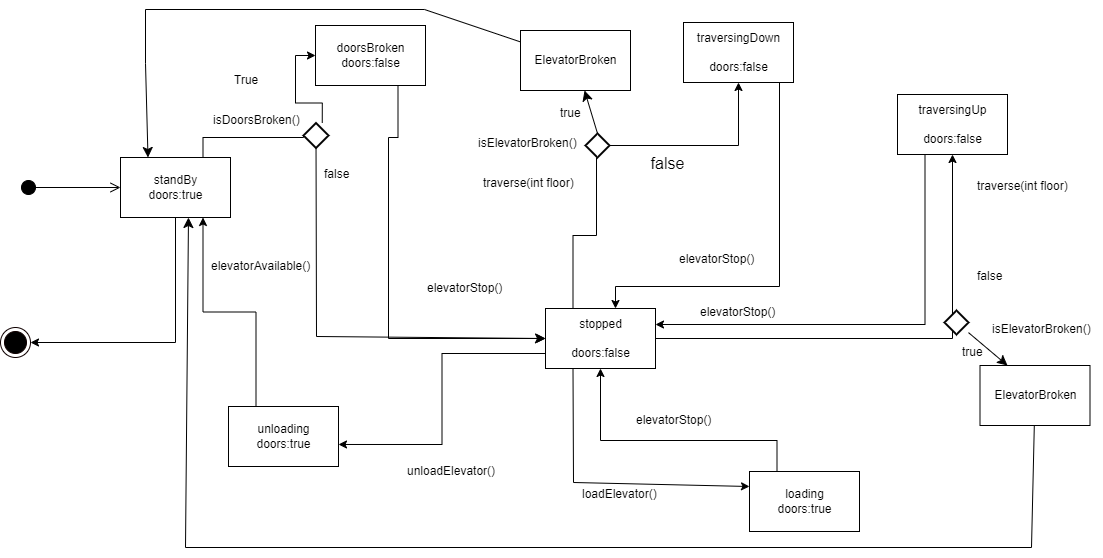

The diagram above was exported from draw.io. Its source (the exported page's mxGraphModel, read from the mxfile embedded in the PNG):
<mxGraphModel dx="2335" dy="778" grid="0" gridSize="10" guides="1" tooltips="1" connect="1" arrows="1" fold="1" page="1" pageScale="1" pageWidth="1200" pageHeight="800" math="0" shadow="0">
  <root>
    <mxCell id="0" />
    <mxCell id="1" parent="0" />
    <mxCell id="Reu2XKYA8I8a6eq9TY9n-2" value="" style="html=1;verticalAlign=bottom;startArrow=circle;startFill=1;endArrow=open;startSize=6;endSize=8;rounded=0;entryX=0;entryY=0.5;entryDx=0;entryDy=0;" parent="1" target="Reu2XKYA8I8a6eq9TY9n-3" edge="1">
      <mxGeometry width="80" relative="1" as="geometry">
        <mxPoint x="-1123" y="301" as="sourcePoint" />
        <mxPoint x="-1053" y="291" as="targetPoint" />
      </mxGeometry>
    </mxCell>
    <mxCell id="Reu2XKYA8I8a6eq9TY9n-9" style="edgeStyle=orthogonalEdgeStyle;orthogonalLoop=1;jettySize=auto;html=1;exitX=0.75;exitY=0;exitDx=0;exitDy=0;entryX=0;entryY=0.5;entryDx=0;entryDy=0;rounded=0;startArrow=none;" parent="1" source="CKea35buYGMJ68p3oxt7-1" target="Reu2XKYA8I8a6eq9TY9n-4" edge="1">
      <mxGeometry relative="1" as="geometry">
        <Array as="points">
          <mxPoint x="-755" y="251" />
          <mxPoint x="-755" y="452" />
        </Array>
      </mxGeometry>
    </mxCell>
    <mxCell id="Reu2XKYA8I8a6eq9TY9n-18" style="edgeStyle=orthogonalEdgeStyle;rounded=0;orthogonalLoop=1;jettySize=auto;html=1;entryX=1;entryY=0.5;entryDx=0;entryDy=0;exitX=0.5;exitY=1;exitDx=0;exitDy=0;" parent="1" source="Reu2XKYA8I8a6eq9TY9n-3" target="Reu2XKYA8I8a6eq9TY9n-8" edge="1">
      <mxGeometry relative="1" as="geometry" />
    </mxCell>
    <mxCell id="Reu2XKYA8I8a6eq9TY9n-3" value="standBy&lt;br&gt;doors:true&lt;br style=&quot;border-color: var(--border-color);&quot;&gt;" style="html=1;" parent="1" vertex="1">
      <mxGeometry x="-1023" y="271" width="110" height="60" as="geometry" />
    </mxCell>
    <mxCell id="Reu2XKYA8I8a6eq9TY9n-14" style="edgeStyle=orthogonalEdgeStyle;orthogonalLoop=1;jettySize=auto;html=1;exitX=1;exitY=0.5;exitDx=0;exitDy=0;rounded=0;startArrow=none;exitPerimeter=0;" parent="1" source="CKea35buYGMJ68p3oxt7-13" target="Reu2XKYA8I8a6eq9TY9n-6" edge="1">
      <mxGeometry relative="1" as="geometry">
        <Array as="points" />
      </mxGeometry>
    </mxCell>
    <mxCell id="Reu2XKYA8I8a6eq9TY9n-16" style="edgeStyle=orthogonalEdgeStyle;rounded=0;orthogonalLoop=1;jettySize=auto;html=1;exitX=1;exitY=0.5;exitDx=0;exitDy=0;" parent="1" source="Reu2XKYA8I8a6eq9TY9n-4" target="Reu2XKYA8I8a6eq9TY9n-5" edge="1">
      <mxGeometry relative="1" as="geometry" />
    </mxCell>
    <mxCell id="qNJ-X22r8prI6cUes_Un-11" style="edgeStyle=orthogonalEdgeStyle;rounded=0;orthogonalLoop=1;jettySize=auto;html=1;exitX=0;exitY=0.75;exitDx=0;exitDy=0;entryX=1;entryY=0.633;entryDx=0;entryDy=0;entryPerimeter=0;startArrow=none;startFill=0;endArrow=classic;endFill=1;" parent="1" source="Reu2XKYA8I8a6eq9TY9n-4" target="qNJ-X22r8prI6cUes_Un-6" edge="1">
      <mxGeometry relative="1" as="geometry" />
    </mxCell>
    <mxCell id="Reu2XKYA8I8a6eq9TY9n-4" value="stopped&lt;br&gt;&lt;br&gt;doors:false&lt;br&gt;" style="html=1;" parent="1" vertex="1">
      <mxGeometry x="-598" y="422" width="110" height="60" as="geometry" />
    </mxCell>
    <mxCell id="Reu2XKYA8I8a6eq9TY9n-5" value="traversingUp&lt;br&gt;&lt;br&gt;doors:false" style="html=1;" parent="1" vertex="1">
      <mxGeometry x="-246" y="208" width="110" height="60" as="geometry" />
    </mxCell>
    <mxCell id="Reu2XKYA8I8a6eq9TY9n-6" value="traversingDown&lt;br&gt;&lt;br&gt;doors:false&lt;br&gt;" style="html=1;" parent="1" vertex="1">
      <mxGeometry x="-460" y="136" width="110" height="60" as="geometry" />
    </mxCell>
    <mxCell id="Reu2XKYA8I8a6eq9TY9n-8" value="" style="ellipse;html=1;shape=endState;fillColor=#000000;strokeColor=#0F0000;" parent="1" vertex="1">
      <mxGeometry x="-1143" y="441" width="30" height="30" as="geometry" />
    </mxCell>
    <mxCell id="sZ2ftvZIst8l-KpHcSyD-3" style="edgeStyle=orthogonalEdgeStyle;rounded=0;orthogonalLoop=1;jettySize=auto;html=1;exitX=0.25;exitY=0;exitDx=0;exitDy=0;entryX=0.5;entryY=1;entryDx=0;entryDy=0;startArrow=none;startFill=0;endArrow=classic;endFill=1;" parent="1" source="qNJ-X22r8prI6cUes_Un-5" target="Reu2XKYA8I8a6eq9TY9n-4" edge="1">
      <mxGeometry relative="1" as="geometry">
        <Array as="points">
          <mxPoint x="-366" y="554" />
          <mxPoint x="-543" y="554" />
        </Array>
      </mxGeometry>
    </mxCell>
    <mxCell id="qNJ-X22r8prI6cUes_Un-5" value="loading&lt;br&gt;doors:true" style="html=1;" parent="1" vertex="1">
      <mxGeometry x="-394" y="585" width="110" height="60" as="geometry" />
    </mxCell>
    <mxCell id="qNJ-X22r8prI6cUes_Un-12" style="edgeStyle=orthogonalEdgeStyle;rounded=0;orthogonalLoop=1;jettySize=auto;html=1;exitX=0.25;exitY=0;exitDx=0;exitDy=0;entryX=0.75;entryY=1;entryDx=0;entryDy=0;startArrow=none;startFill=0;endArrow=classic;endFill=1;" parent="1" source="qNJ-X22r8prI6cUes_Un-6" target="Reu2XKYA8I8a6eq9TY9n-3" edge="1">
      <mxGeometry relative="1" as="geometry" />
    </mxCell>
    <mxCell id="qNJ-X22r8prI6cUes_Un-6" value="unloading&lt;br&gt;doors:true" style="html=1;" parent="1" vertex="1">
      <mxGeometry x="-915" y="520" width="110" height="60" as="geometry" />
    </mxCell>
    <mxCell id="qNJ-X22r8prI6cUes_Un-7" style="edgeStyle=orthogonalEdgeStyle;orthogonalLoop=1;jettySize=auto;html=1;exitX=0.25;exitY=0;exitDx=0;exitDy=0;rounded=0;entryX=0.25;entryY=1;entryDx=0;entryDy=0;endArrow=none;endFill=0;startArrow=classic;startFill=1;" parent="1" target="Reu2XKYA8I8a6eq9TY9n-5" edge="1">
      <mxGeometry relative="1" as="geometry">
        <mxPoint x="-488" y="438" as="sourcePoint" />
        <mxPoint x="-421" y="292" as="targetPoint" />
      </mxGeometry>
    </mxCell>
    <mxCell id="qNJ-X22r8prI6cUes_Un-8" style="edgeStyle=orthogonalEdgeStyle;orthogonalLoop=1;jettySize=auto;html=1;exitX=0.25;exitY=0;exitDx=0;exitDy=0;rounded=0;entryX=0.75;entryY=1;entryDx=0;entryDy=0;endArrow=none;endFill=0;startArrow=classic;startFill=1;" parent="1" target="Reu2XKYA8I8a6eq9TY9n-6" edge="1">
      <mxGeometry relative="1" as="geometry">
        <mxPoint x="-528" y="422" as="sourcePoint" />
        <mxPoint x="-461" y="276" as="targetPoint" />
        <Array as="points">
          <mxPoint x="-528" y="400" />
          <mxPoint x="-364" y="400" />
          <mxPoint x="-364" y="196" />
        </Array>
      </mxGeometry>
    </mxCell>
    <mxCell id="qNJ-X22r8prI6cUes_Un-10" value="" style="endArrow=none;html=1;rounded=0;entryX=0.25;entryY=1;entryDx=0;entryDy=0;exitX=0;exitY=0.25;exitDx=0;exitDy=0;startArrow=classic;startFill=1;endFill=0;" parent="1" source="qNJ-X22r8prI6cUes_Un-5" target="Reu2XKYA8I8a6eq9TY9n-4" edge="1">
      <mxGeometry width="50" height="50" relative="1" as="geometry">
        <mxPoint x="-516" y="537" as="sourcePoint" />
        <mxPoint x="-614" y="516" as="targetPoint" />
        <Array as="points">
          <mxPoint x="-570" y="596" />
        </Array>
      </mxGeometry>
    </mxCell>
    <mxCell id="sZ2ftvZIst8l-KpHcSyD-2" value="loadElevator()" style="text;whiteSpace=wrap;html=1;" parent="1" vertex="1">
      <mxGeometry x="-563" y="594" width="103" height="36" as="geometry" />
    </mxCell>
    <mxCell id="sZ2ftvZIst8l-KpHcSyD-4" value="elevatorStop()" style="text;whiteSpace=wrap;html=1;" parent="1" vertex="1">
      <mxGeometry x="-509" y="520" width="103" height="36" as="geometry" />
    </mxCell>
    <mxCell id="sZ2ftvZIst8l-KpHcSyD-5" value="elevatorStop()" style="text;whiteSpace=wrap;html=1;" parent="1" vertex="1">
      <mxGeometry x="-445" y="412" width="103" height="36" as="geometry" />
    </mxCell>
    <mxCell id="sZ2ftvZIst8l-KpHcSyD-6" value="elevatorStop()" style="text;whiteSpace=wrap;html=1;" parent="1" vertex="1">
      <mxGeometry x="-466" y="359" width="103" height="36" as="geometry" />
    </mxCell>
    <mxCell id="sZ2ftvZIst8l-KpHcSyD-8" value="unloadElevator()" style="text;whiteSpace=wrap;html=1;" parent="1" vertex="1">
      <mxGeometry x="-738" y="571" width="103" height="36" as="geometry" />
    </mxCell>
    <mxCell id="sZ2ftvZIst8l-KpHcSyD-9" value="elevatorAvailable()" style="text;whiteSpace=wrap;html=1;" parent="1" vertex="1">
      <mxGeometry x="-934" y="366" width="119" height="36" as="geometry" />
    </mxCell>
    <mxCell id="sZ2ftvZIst8l-KpHcSyD-11" value="traverse(int floor)" style="text;whiteSpace=wrap;html=1;" parent="1" vertex="1">
      <mxGeometry x="-662" y="283" width="119" height="36" as="geometry" />
    </mxCell>
    <mxCell id="sZ2ftvZIst8l-KpHcSyD-12" value="traverse(int floor)" style="text;whiteSpace=wrap;html=1;" parent="1" vertex="1">
      <mxGeometry x="-168" y="286" width="119" height="36" as="geometry" />
    </mxCell>
    <mxCell id="rQFL-D-0t6MklAleqSBq-1" value="elevatorStop()" style="text;whiteSpace=wrap;html=1;" parent="1" vertex="1">
      <mxGeometry x="-718" y="388" width="103" height="36" as="geometry" />
    </mxCell>
    <mxCell id="CKea35buYGMJ68p3oxt7-2" value="" style="edgeStyle=orthogonalEdgeStyle;orthogonalLoop=1;jettySize=auto;html=1;exitX=0.75;exitY=0;exitDx=0;exitDy=0;entryX=0;entryY=0.5;entryDx=0;entryDy=0;rounded=0;endArrow=classic;startArrow=none;endFill=1;" parent="1" source="CKea35buYGMJ68p3oxt7-5" target="CKea35buYGMJ68p3oxt7-1" edge="1">
      <mxGeometry relative="1" as="geometry">
        <Array as="points" />
        <mxPoint x="-940" y="271" as="sourcePoint" />
        <mxPoint x="-598" y="452" as="targetPoint" />
      </mxGeometry>
    </mxCell>
    <mxCell id="CKea35buYGMJ68p3oxt7-1" value="doorsBroken&lt;br&gt;doors:false" style="html=1;" parent="1" vertex="1">
      <mxGeometry x="-828" y="139" width="110" height="60" as="geometry" />
    </mxCell>
    <mxCell id="CKea35buYGMJ68p3oxt7-6" value="" style="edgeStyle=orthogonalEdgeStyle;orthogonalLoop=1;jettySize=auto;html=1;exitX=0.75;exitY=0;exitDx=0;exitDy=0;entryX=0;entryY=0.5;entryDx=0;entryDy=0;rounded=0;endArrow=none;" parent="1" source="Reu2XKYA8I8a6eq9TY9n-3" target="CKea35buYGMJ68p3oxt7-5" edge="1">
      <mxGeometry relative="1" as="geometry">
        <Array as="points">
          <mxPoint x="-940" y="251" />
        </Array>
        <mxPoint x="-940" y="271" as="sourcePoint" />
        <mxPoint x="-828" y="169" as="targetPoint" />
      </mxGeometry>
    </mxCell>
    <mxCell id="CKea35buYGMJ68p3oxt7-12" style="edgeStyle=none;rounded=0;orthogonalLoop=1;jettySize=auto;html=1;entryX=0;entryY=0.5;entryDx=0;entryDy=0;fontSize=12;startSize=8;endSize=8;" parent="1" source="CKea35buYGMJ68p3oxt7-5" target="Reu2XKYA8I8a6eq9TY9n-4" edge="1">
      <mxGeometry relative="1" as="geometry">
        <Array as="points">
          <mxPoint x="-827" y="450" />
        </Array>
      </mxGeometry>
    </mxCell>
    <mxCell id="CKea35buYGMJ68p3oxt7-5" value="" style="strokeWidth=2;html=1;shape=mxgraph.flowchart.decision;whiteSpace=wrap;fontSize=16;" parent="1" vertex="1">
      <mxGeometry x="-840" y="236.5" width="25" height="25" as="geometry" />
    </mxCell>
    <mxCell id="CKea35buYGMJ68p3oxt7-8" value="isDoorsBroken()" style="text;whiteSpace=wrap;html=1;" parent="1" vertex="1">
      <mxGeometry x="-932" y="220" width="45" height="36" as="geometry" />
    </mxCell>
    <mxCell id="CKea35buYGMJ68p3oxt7-10" value="True" style="text;whiteSpace=wrap;html=1;" parent="1" vertex="1">
      <mxGeometry x="-911.5" y="180" width="103" height="36" as="geometry" />
    </mxCell>
    <mxCell id="CKea35buYGMJ68p3oxt7-11" value="false" style="text;whiteSpace=wrap;html=1;" parent="1" vertex="1">
      <mxGeometry x="-821" y="274" width="103" height="36" as="geometry" />
    </mxCell>
    <mxCell id="CKea35buYGMJ68p3oxt7-14" value="" style="edgeStyle=orthogonalEdgeStyle;orthogonalLoop=1;jettySize=auto;html=1;exitX=0.25;exitY=0;exitDx=0;exitDy=0;rounded=0;endArrow=none;" parent="1" source="Reu2XKYA8I8a6eq9TY9n-4" target="CKea35buYGMJ68p3oxt7-13" edge="1">
      <mxGeometry relative="1" as="geometry">
        <Array as="points">
          <mxPoint x="-570" y="349" />
          <mxPoint x="-547" y="349" />
        </Array>
        <mxPoint x="-570" y="422" as="sourcePoint" />
        <mxPoint x="-501" y="169" as="targetPoint" />
      </mxGeometry>
    </mxCell>
    <mxCell id="CKea35buYGMJ68p3oxt7-20" value="" style="edgeStyle=none;curved=1;rounded=0;orthogonalLoop=1;jettySize=auto;html=1;fontSize=12;startSize=8;endSize=8;exitX=0.5;exitY=0;exitDx=0;exitDy=0;exitPerimeter=0;" parent="1" source="CKea35buYGMJ68p3oxt7-13" target="CKea35buYGMJ68p3oxt7-18" edge="1">
      <mxGeometry relative="1" as="geometry" />
    </mxCell>
    <mxCell id="CKea35buYGMJ68p3oxt7-13" value="" style="strokeWidth=2;html=1;shape=mxgraph.flowchart.decision;whiteSpace=wrap;fontSize=16;" parent="1" vertex="1">
      <mxGeometry x="-558" y="247" width="24" height="24" as="geometry" />
    </mxCell>
    <mxCell id="CKea35buYGMJ68p3oxt7-17" value="true" style="text;whiteSpace=wrap;html=1;" parent="1" vertex="1">
      <mxGeometry x="-585" y="213" width="30" height="36" as="geometry" />
    </mxCell>
    <mxCell id="CKea35buYGMJ68p3oxt7-22" style="edgeStyle=none;rounded=0;orthogonalLoop=1;jettySize=auto;html=1;entryX=0.25;entryY=0;entryDx=0;entryDy=0;fontSize=12;startSize=8;endSize=8;" parent="1" source="CKea35buYGMJ68p3oxt7-18" target="Reu2XKYA8I8a6eq9TY9n-3" edge="1">
      <mxGeometry relative="1" as="geometry">
        <Array as="points">
          <mxPoint x="-719" y="123" />
          <mxPoint x="-998" y="123" />
          <mxPoint x="-998" y="177" />
        </Array>
      </mxGeometry>
    </mxCell>
    <mxCell id="CKea35buYGMJ68p3oxt7-18" value="ElevatorBroken" style="html=1;" parent="1" vertex="1">
      <mxGeometry x="-623" y="144" width="110" height="60" as="geometry" />
    </mxCell>
    <mxCell id="CKea35buYGMJ68p3oxt7-21" value="false" style="text;html=1;align=center;verticalAlign=middle;resizable=0;points=[];autosize=1;strokeColor=none;fillColor=none;fontSize=16;" parent="1" vertex="1">
      <mxGeometry x="-502" y="261.5" width="52" height="31" as="geometry" />
    </mxCell>
    <mxCell id="CKea35buYGMJ68p3oxt7-28" style="edgeStyle=none;curved=1;rounded=0;orthogonalLoop=1;jettySize=auto;html=1;entryX=0.25;entryY=0;entryDx=0;entryDy=0;fontSize=12;startSize=8;endSize=8;" parent="1" source="CKea35buYGMJ68p3oxt7-23" target="CKea35buYGMJ68p3oxt7-27" edge="1">
      <mxGeometry relative="1" as="geometry" />
    </mxCell>
    <mxCell id="CKea35buYGMJ68p3oxt7-23" value="" style="strokeWidth=2;html=1;shape=mxgraph.flowchart.decision;whiteSpace=wrap;fontSize=16;" parent="1" vertex="1">
      <mxGeometry x="-199" y="424" width="24" height="24" as="geometry" />
    </mxCell>
    <mxCell id="CKea35buYGMJ68p3oxt7-24" value="isElevatorBroken()" style="text;whiteSpace=wrap;html=1;" parent="1" vertex="1">
      <mxGeometry x="-153" y="429" width="112" height="36" as="geometry" />
    </mxCell>
    <mxCell id="CKea35buYGMJ68p3oxt7-26" value="false" style="text;whiteSpace=wrap;html=1;" parent="1" vertex="1">
      <mxGeometry x="-168" y="376" width="30" height="36" as="geometry" />
    </mxCell>
    <mxCell id="CKea35buYGMJ68p3oxt7-30" style="edgeStyle=none;rounded=0;orthogonalLoop=1;jettySize=auto;html=1;entryX=0.618;entryY=1;entryDx=0;entryDy=0;fontSize=12;startSize=8;endSize=8;entryPerimeter=0;" parent="1" source="CKea35buYGMJ68p3oxt7-27" target="Reu2XKYA8I8a6eq9TY9n-3" edge="1">
      <mxGeometry relative="1" as="geometry">
        <Array as="points">
          <mxPoint x="-112" y="661" />
          <mxPoint x="-958" y="661" />
        </Array>
      </mxGeometry>
    </mxCell>
    <mxCell id="CKea35buYGMJ68p3oxt7-27" value="ElevatorBroken" style="html=1;" parent="1" vertex="1">
      <mxGeometry x="-163.5" y="479" width="110" height="60" as="geometry" />
    </mxCell>
    <mxCell id="CKea35buYGMJ68p3oxt7-29" value="true" style="text;whiteSpace=wrap;html=1;" parent="1" vertex="1">
      <mxGeometry x="-183" y="452" width="30" height="36" as="geometry" />
    </mxCell>
    <mxCell id="1n6jz4bPtG34BQKy_Eiq-3" value="isElevatorBroken()" style="text;whiteSpace=wrap;html=1;" vertex="1" parent="1">
      <mxGeometry x="-667" y="243" width="112" height="36" as="geometry" />
    </mxCell>
  </root>
</mxGraphModel>